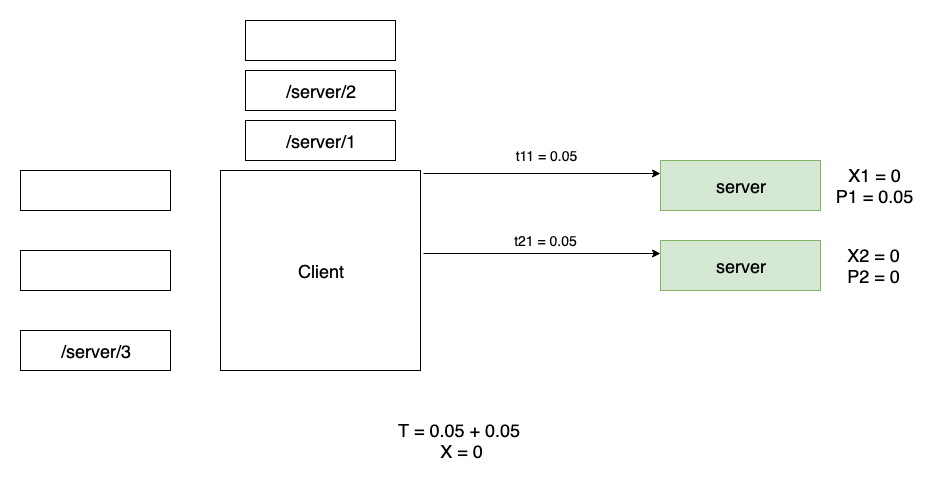

The diagram above was exported from draw.io. Its source (the exported page's mxGraphModel, read from the mxfile embedded in the PNG):
<mxGraphModel dx="1092" dy="1920" grid="1" gridSize="10" guides="1" tooltips="1" connect="1" arrows="1" fold="1" page="1" pageScale="1" pageWidth="826" pageHeight="1169" math="0" shadow="0">
  <root>
    <mxCell id="0" />
    <mxCell id="1" parent="0" />
    <mxCell id="qWyymiY3wK-ePTPxsgIl-4" value="" style="rounded=0;whiteSpace=wrap;html=1;" parent="1" vertex="1">
      <mxGeometry x="20" y="80" width="150" height="40" as="geometry" />
    </mxCell>
    <mxCell id="qWyymiY3wK-ePTPxsgIl-5" value="" style="rounded=0;whiteSpace=wrap;html=1;" parent="1" vertex="1">
      <mxGeometry x="20" y="160" width="150" height="40" as="geometry" />
    </mxCell>
    <mxCell id="qWyymiY3wK-ePTPxsgIl-6" value="&lt;span style=&quot;white-space: normal&quot;&gt;&lt;font style=&quot;font-size: 18px&quot;&gt;/server/3&lt;/font&gt;&lt;/span&gt;" style="rounded=0;whiteSpace=wrap;html=1;" parent="1" vertex="1">
      <mxGeometry x="20" y="240" width="150" height="40" as="geometry" />
    </mxCell>
    <mxCell id="qWyymiY3wK-ePTPxsgIl-9" value="&lt;font style=&quot;font-size: 18px&quot;&gt;Client&lt;/font&gt;" style="whiteSpace=wrap;html=1;aspect=fixed;" parent="1" vertex="1">
      <mxGeometry x="220" y="80" width="200" height="200" as="geometry" />
    </mxCell>
    <mxCell id="AwVjeT6Di6_5vZkV0k5D-50" style="edgeStyle=orthogonalEdgeStyle;rounded=0;orthogonalLoop=1;jettySize=auto;html=1;exitX=1.015;exitY=0.015;exitDx=0;exitDy=0;entryX=0;entryY=0.25;entryDx=0;entryDy=0;exitPerimeter=0;" parent="1" source="qWyymiY3wK-ePTPxsgIl-9" target="AwVjeT6Di6_5vZkV0k5D-1" edge="1">
      <mxGeometry relative="1" as="geometry" />
    </mxCell>
    <mxCell id="AwVjeT6Di6_5vZkV0k5D-1" value="&lt;span style=&quot;white-space: normal&quot;&gt;&lt;font style=&quot;font-size: 18px&quot;&gt;server&lt;br&gt;&lt;/font&gt;&lt;/span&gt;" style="rounded=0;whiteSpace=wrap;html=1;fillColor=#d5e8d4;strokeColor=#82b366;" parent="1" vertex="1">
      <mxGeometry x="660" y="70" width="160" height="50" as="geometry" />
    </mxCell>
    <UserObject label="&lt;font style=&quot;font-size: 18px&quot;&gt;T = 0.05 + 0.05&amp;nbsp;&lt;br&gt;X = 0&lt;br&gt;&lt;/font&gt;" placeholders="1" name="Variable" id="AwVjeT6Di6_5vZkV0k5D-9">
      <mxCell style="text;html=1;strokeColor=none;fillColor=none;align=center;verticalAlign=middle;whiteSpace=wrap;overflow=hidden;" parent="1" vertex="1">
        <mxGeometry x="20" y="320" width="880" height="60" as="geometry" />
      </mxCell>
    </UserObject>
    <mxCell id="AwVjeT6Di6_5vZkV0k5D-57" style="edgeStyle=orthogonalEdgeStyle;rounded=0;orthogonalLoop=1;jettySize=auto;html=1;exitX=1.015;exitY=0.015;exitDx=0;exitDy=0;entryX=0;entryY=0.25;entryDx=0;entryDy=0;exitPerimeter=0;" parent="1" target="AwVjeT6Di6_5vZkV0k5D-59" edge="1">
      <mxGeometry relative="1" as="geometry">
        <mxPoint x="423" y="163" as="sourcePoint" />
      </mxGeometry>
    </mxCell>
    <mxCell id="AwVjeT6Di6_5vZkV0k5D-59" value="&lt;span style=&quot;white-space: normal&quot;&gt;&lt;font style=&quot;font-size: 18px&quot;&gt;server&lt;br&gt;&lt;/font&gt;&lt;/span&gt;" style="rounded=0;whiteSpace=wrap;html=1;fillColor=#d5e8d4;strokeColor=#82b366;" parent="1" vertex="1">
      <mxGeometry x="660" y="150" width="160" height="50" as="geometry" />
    </mxCell>
    <mxCell id="AwVjeT6Di6_5vZkV0k5D-64" value="&lt;span style=&quot;font-size: 18px ; white-space: normal&quot;&gt;/server/1&lt;/span&gt;" style="rounded=0;whiteSpace=wrap;html=1;" parent="1" vertex="1">
      <mxGeometry x="245" y="30" width="150" height="40" as="geometry" />
    </mxCell>
    <mxCell id="AwVjeT6Di6_5vZkV0k5D-65" value="&lt;span style=&quot;font-size: 18px ; white-space: normal&quot;&gt;/server/2&lt;/span&gt;" style="rounded=0;whiteSpace=wrap;html=1;" parent="1" vertex="1">
      <mxGeometry x="245" y="-20" width="150" height="40" as="geometry" />
    </mxCell>
    <mxCell id="AwVjeT6Di6_5vZkV0k5D-66" value="" style="rounded=0;whiteSpace=wrap;html=1;" parent="1" vertex="1">
      <mxGeometry x="245" y="-70" width="150" height="40" as="geometry" />
    </mxCell>
    <UserObject label="&lt;font style=&quot;font-size: 14px&quot;&gt;t11 = 0.05&lt;/font&gt;" placeholders="1" name="Variable" id="AwVjeT6Di6_5vZkV0k5D-67">
      <mxCell style="text;html=1;strokeColor=none;fillColor=none;align=center;verticalAlign=middle;whiteSpace=wrap;overflow=hidden;" parent="1" vertex="1">
        <mxGeometry x="500" y="50" width="90" height="30" as="geometry" />
      </mxCell>
    </UserObject>
    <UserObject label="&lt;font style=&quot;font-size: 14px&quot;&gt;t21 = 0.05&lt;/font&gt;" placeholders="1" name="Variable" id="AwVjeT6Di6_5vZkV0k5D-71">
      <mxCell style="text;html=1;strokeColor=none;fillColor=none;align=center;verticalAlign=middle;whiteSpace=wrap;overflow=hidden;" parent="1" vertex="1">
        <mxGeometry x="500" y="135" width="90" height="30" as="geometry" />
      </mxCell>
    </UserObject>
    <UserObject label="&lt;font style=&quot;font-size: 18px&quot;&gt;X1 = 0&lt;br&gt;P1 = 0.05&lt;/font&gt;" placeholders="1" name="Variable" id="AwVjeT6Di6_5vZkV0k5D-75">
      <mxCell style="text;html=1;strokeColor=none;fillColor=none;align=center;verticalAlign=middle;whiteSpace=wrap;overflow=hidden;" parent="1" vertex="1">
        <mxGeometry x="826" y="70" width="94" height="50" as="geometry" />
      </mxCell>
    </UserObject>
    <UserObject label="&lt;font style=&quot;font-size: 18px&quot;&gt;X2 = 0&lt;br&gt;P2 = 0&lt;/font&gt;" placeholders="1" name="Variable" id="AwVjeT6Di6_5vZkV0k5D-76">
      <mxCell style="text;html=1;strokeColor=none;fillColor=none;align=center;verticalAlign=middle;whiteSpace=wrap;overflow=hidden;" parent="1" vertex="1">
        <mxGeometry x="826" y="150" width="94" height="50" as="geometry" />
      </mxCell>
    </UserObject>
  </root>
</mxGraphModel>